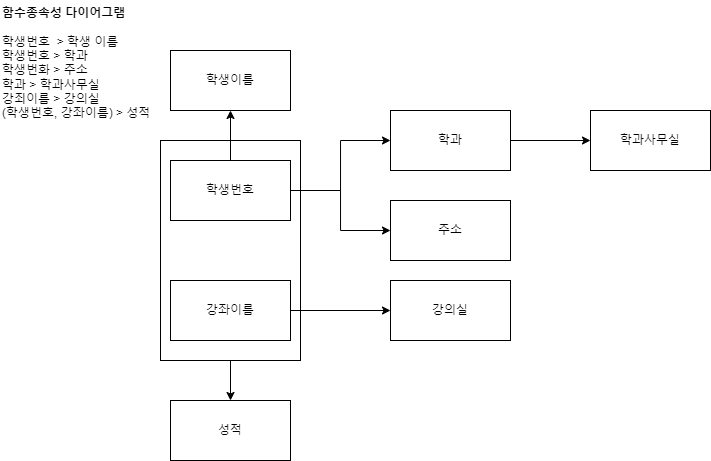

The diagram above was exported from draw.io. Its source (the exported page's mxGraphModel, read from the mxfile embedded in the PNG):
<mxGraphModel dx="819" dy="446" grid="1" gridSize="10" guides="1" tooltips="1" connect="1" arrows="1" fold="1" page="1" pageScale="1" pageWidth="827" pageHeight="1169" math="0" shadow="0">
  <root>
    <mxCell id="0" />
    <mxCell id="1" parent="0" />
    <mxCell id="07-foinSRxHn9Nn_9v-T-1" value="&lt;div&gt;&lt;b style=&quot;background-color: initial;&quot;&gt;함수종속성 다이어그램&lt;/b&gt;&lt;br&gt;&lt;/div&gt;&lt;div&gt;&lt;span style=&quot;background-color: initial;&quot;&gt;&lt;br&gt;&lt;/span&gt;&lt;/div&gt;&lt;div&gt;&lt;span style=&quot;background-color: initial;&quot;&gt;학생번호&amp;nbsp; &amp;gt; 학생 이름&amp;nbsp;&lt;/span&gt;&lt;br&gt;&lt;/div&gt;&lt;div&gt;학생번호 &amp;gt; 학과&lt;/div&gt;&lt;div&gt;학생번화 &amp;gt; 주소&lt;/div&gt;&lt;div&gt;학과 &amp;gt; 학과사무실&lt;/div&gt;&lt;div&gt;강죄이름 &amp;gt; 강의실&lt;/div&gt;&lt;div&gt;(학생번호, 강좌이름) &amp;gt; 성적&lt;/div&gt;&lt;div&gt;&lt;br&gt;&lt;/div&gt;" style="text;html=1;align=left;verticalAlign=middle;resizable=0;points=[];autosize=1;strokeColor=none;fillColor=none;" vertex="1" parent="1">
      <mxGeometry x="10" y="10" width="170" height="140" as="geometry" />
    </mxCell>
    <mxCell id="07-foinSRxHn9Nn_9v-T-8" value="" style="edgeStyle=orthogonalEdgeStyle;rounded=0;orthogonalLoop=1;jettySize=auto;html=1;" edge="1" parent="1" source="07-foinSRxHn9Nn_9v-T-2" target="07-foinSRxHn9Nn_9v-T-3">
      <mxGeometry relative="1" as="geometry" />
    </mxCell>
    <mxCell id="07-foinSRxHn9Nn_9v-T-11" value="" style="edgeStyle=orthogonalEdgeStyle;rounded=0;orthogonalLoop=1;jettySize=auto;html=1;" edge="1" parent="1" source="07-foinSRxHn9Nn_9v-T-2" target="07-foinSRxHn9Nn_9v-T-6">
      <mxGeometry relative="1" as="geometry" />
    </mxCell>
    <mxCell id="07-foinSRxHn9Nn_9v-T-15" value="" style="edgeStyle=orthogonalEdgeStyle;rounded=0;orthogonalLoop=1;jettySize=auto;html=1;" edge="1" parent="1" source="07-foinSRxHn9Nn_9v-T-2" target="07-foinSRxHn9Nn_9v-T-14">
      <mxGeometry relative="1" as="geometry" />
    </mxCell>
    <mxCell id="07-foinSRxHn9Nn_9v-T-2" value="학생번호" style="rounded=0;whiteSpace=wrap;html=1;" vertex="1" parent="1">
      <mxGeometry x="180" y="170" width="120" height="60" as="geometry" />
    </mxCell>
    <mxCell id="07-foinSRxHn9Nn_9v-T-3" value="학생이름" style="rounded=0;whiteSpace=wrap;html=1;" vertex="1" parent="1">
      <mxGeometry x="180" y="60" width="120" height="60" as="geometry" />
    </mxCell>
    <mxCell id="07-foinSRxHn9Nn_9v-T-17" value="" style="edgeStyle=orthogonalEdgeStyle;rounded=0;orthogonalLoop=1;jettySize=auto;html=1;" edge="1" parent="1" source="07-foinSRxHn9Nn_9v-T-4" target="07-foinSRxHn9Nn_9v-T-16">
      <mxGeometry relative="1" as="geometry" />
    </mxCell>
    <mxCell id="07-foinSRxHn9Nn_9v-T-4" value="강좌이름" style="whiteSpace=wrap;html=1;" vertex="1" parent="1">
      <mxGeometry x="180" y="290" width="120" height="60" as="geometry" />
    </mxCell>
    <mxCell id="07-foinSRxHn9Nn_9v-T-19" value="" style="edgeStyle=orthogonalEdgeStyle;rounded=0;orthogonalLoop=1;jettySize=auto;html=1;" edge="1" parent="1" source="07-foinSRxHn9Nn_9v-T-6" target="07-foinSRxHn9Nn_9v-T-18">
      <mxGeometry relative="1" as="geometry" />
    </mxCell>
    <mxCell id="07-foinSRxHn9Nn_9v-T-6" value="학과" style="whiteSpace=wrap;html=1;" vertex="1" parent="1">
      <mxGeometry x="400" y="120" width="120" height="60" as="geometry" />
    </mxCell>
    <mxCell id="07-foinSRxHn9Nn_9v-T-14" value="주소" style="whiteSpace=wrap;html=1;rounded=0;" vertex="1" parent="1">
      <mxGeometry x="400" y="210" width="120" height="60" as="geometry" />
    </mxCell>
    <mxCell id="07-foinSRxHn9Nn_9v-T-16" value="강의실" style="whiteSpace=wrap;html=1;" vertex="1" parent="1">
      <mxGeometry x="400" y="290" width="120" height="60" as="geometry" />
    </mxCell>
    <mxCell id="07-foinSRxHn9Nn_9v-T-18" value="학과사무실" style="whiteSpace=wrap;html=1;" vertex="1" parent="1">
      <mxGeometry x="600" y="120" width="120" height="60" as="geometry" />
    </mxCell>
    <mxCell id="07-foinSRxHn9Nn_9v-T-22" value="" style="edgeStyle=orthogonalEdgeStyle;rounded=0;orthogonalLoop=1;jettySize=auto;html=1;" edge="1" parent="1" source="07-foinSRxHn9Nn_9v-T-20" target="07-foinSRxHn9Nn_9v-T-21">
      <mxGeometry relative="1" as="geometry" />
    </mxCell>
    <mxCell id="07-foinSRxHn9Nn_9v-T-20" value="" style="rounded=0;whiteSpace=wrap;html=1;fillColor=none;" vertex="1" parent="1">
      <mxGeometry x="170" y="150" width="140" height="220" as="geometry" />
    </mxCell>
    <mxCell id="07-foinSRxHn9Nn_9v-T-21" value="성적" style="whiteSpace=wrap;html=1;fillColor=default;rounded=0;" vertex="1" parent="1">
      <mxGeometry x="180" y="410" width="120" height="60" as="geometry" />
    </mxCell>
  </root>
</mxGraphModel>